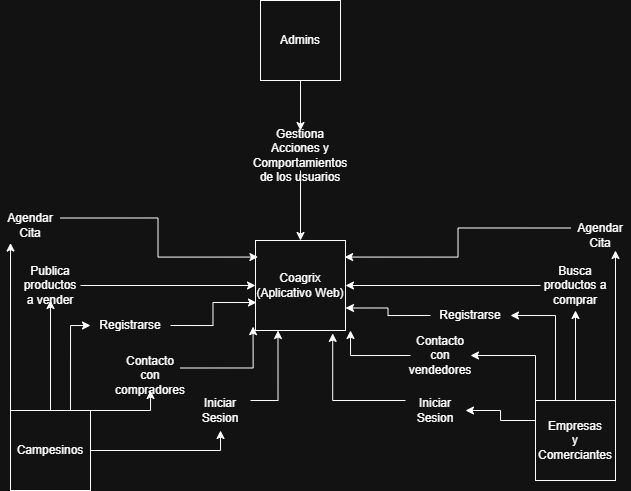

The diagram above was exported from draw.io. Its source (the exported page's mxGraphModel, read from the mxfile embedded in the PNG):
<mxGraphModel dx="1047" dy="556" grid="1" gridSize="10" guides="1" tooltips="1" connect="1" arrows="1" fold="1" page="1" pageScale="1" pageWidth="850" pageHeight="1100" math="0" shadow="0">
  <root>
    <mxCell id="0" />
    <mxCell id="1" parent="0" />
    <mxCell id="WB_QKXBNv8ZhzMuYvsZ9-3" parent="1" style="whiteSpace=wrap;html=1;aspect=fixed;" value="Coagrix&lt;div&gt;(Aplicativo Web)&lt;/div&gt;" vertex="1">
      <mxGeometry height="90" width="90" x="295" y="340" as="geometry" />
    </mxCell>
    <mxCell id="WB_QKXBNv8ZhzMuYvsZ9-34" edge="1" parent="1" source="WB_QKXBNv8ZhzMuYvsZ9-5" style="edgeStyle=orthogonalEdgeStyle;rounded=0;orthogonalLoop=1;jettySize=auto;html=1;exitX=0.5;exitY=0;exitDx=0;exitDy=0;entryX=0.5;entryY=1;entryDx=0;entryDy=0;" target="WB_QKXBNv8ZhzMuYvsZ9-26">
      <mxGeometry relative="1" as="geometry">
        <mxPoint x="490" y="410" as="targetPoint" />
      </mxGeometry>
    </mxCell>
    <mxCell id="7LN2cBfan0IgsS664SK_-14" edge="1" parent="1" source="WB_QKXBNv8ZhzMuYvsZ9-5" style="edgeStyle=orthogonalEdgeStyle;rounded=0;orthogonalLoop=1;jettySize=auto;html=1;exitX=0.25;exitY=0;exitDx=0;exitDy=0;entryX=1;entryY=0.5;entryDx=0;entryDy=0;" target="7LN2cBfan0IgsS664SK_-11">
      <mxGeometry relative="1" as="geometry" />
    </mxCell>
    <mxCell id="7LN2cBfan0IgsS664SK_-16" edge="1" parent="1" source="WB_QKXBNv8ZhzMuYvsZ9-5" style="edgeStyle=orthogonalEdgeStyle;rounded=0;orthogonalLoop=1;jettySize=auto;html=1;exitX=0;exitY=0;exitDx=0;exitDy=0;entryX=1;entryY=0.5;entryDx=0;entryDy=0;" target="7LN2cBfan0IgsS664SK_-22">
      <mxGeometry relative="1" as="geometry">
        <mxPoint x="510" y="470" as="targetPoint" />
      </mxGeometry>
    </mxCell>
    <mxCell id="7LN2cBfan0IgsS664SK_-46" edge="1" parent="1" source="WB_QKXBNv8ZhzMuYvsZ9-5" style="edgeStyle=orthogonalEdgeStyle;rounded=0;orthogonalLoop=1;jettySize=auto;html=1;exitX=1;exitY=0;exitDx=0;exitDy=0;entryX=0.75;entryY=1;entryDx=0;entryDy=0;" target="7LN2cBfan0IgsS664SK_-42">
      <mxGeometry relative="1" as="geometry" />
    </mxCell>
    <mxCell id="7LN2cBfan0IgsS664SK_-54" edge="1" parent="1" source="WB_QKXBNv8ZhzMuYvsZ9-5" style="edgeStyle=orthogonalEdgeStyle;rounded=0;orthogonalLoop=1;jettySize=auto;html=1;exitX=0;exitY=0.25;exitDx=0;exitDy=0;" target="7LN2cBfan0IgsS664SK_-48">
      <mxGeometry relative="1" as="geometry" />
    </mxCell>
    <mxCell id="WB_QKXBNv8ZhzMuYvsZ9-5" parent="1" style="whiteSpace=wrap;html=1;aspect=fixed;" value="Empresas&lt;div&gt;y&lt;/div&gt;&lt;div&gt;Comerciantes&lt;/div&gt;" vertex="1">
      <mxGeometry height="80" width="80" x="575" y="500" as="geometry" />
    </mxCell>
    <mxCell id="WB_QKXBNv8ZhzMuYvsZ9-41" edge="1" parent="1" source="WB_QKXBNv8ZhzMuYvsZ9-6" style="edgeStyle=orthogonalEdgeStyle;rounded=0;orthogonalLoop=1;jettySize=auto;html=1;exitX=0.5;exitY=0;exitDx=0;exitDy=0;entryX=0.5;entryY=1;entryDx=0;entryDy=0;" target="WB_QKXBNv8ZhzMuYvsZ9-25">
      <mxGeometry relative="1" as="geometry" />
    </mxCell>
    <mxCell id="7LN2cBfan0IgsS664SK_-4" edge="1" parent="1" source="WB_QKXBNv8ZhzMuYvsZ9-6" style="edgeStyle=orthogonalEdgeStyle;rounded=0;orthogonalLoop=1;jettySize=auto;html=1;exitX=0.75;exitY=0;exitDx=0;exitDy=0;entryX=0;entryY=0.5;entryDx=0;entryDy=0;" target="7LN2cBfan0IgsS664SK_-1">
      <mxGeometry relative="1" as="geometry" />
    </mxCell>
    <mxCell id="7LN2cBfan0IgsS664SK_-34" edge="1" parent="1" source="WB_QKXBNv8ZhzMuYvsZ9-6" style="edgeStyle=orthogonalEdgeStyle;rounded=0;orthogonalLoop=1;jettySize=auto;html=1;exitX=1;exitY=0;exitDx=0;exitDy=0;" target="7LN2cBfan0IgsS664SK_-32">
      <mxGeometry relative="1" as="geometry">
        <Array as="points">
          <mxPoint x="190" y="510" />
        </Array>
        <mxPoint x="200" y="510" as="targetPoint" />
      </mxGeometry>
    </mxCell>
    <mxCell id="7LN2cBfan0IgsS664SK_-50" edge="1" parent="1" source="WB_QKXBNv8ZhzMuYvsZ9-6" style="edgeStyle=orthogonalEdgeStyle;rounded=0;orthogonalLoop=1;jettySize=auto;html=1;exitX=1;exitY=0.5;exitDx=0;exitDy=0;entryX=0.5;entryY=1;entryDx=0;entryDy=0;" target="7LN2cBfan0IgsS664SK_-49">
      <mxGeometry relative="1" as="geometry" />
    </mxCell>
    <mxCell id="WB_QKXBNv8ZhzMuYvsZ9-6" parent="1" style="whiteSpace=wrap;html=1;aspect=fixed;" value="Campesinos" vertex="1">
      <mxGeometry height="80" width="80" x="50" y="510" as="geometry" />
    </mxCell>
    <mxCell id="WB_QKXBNv8ZhzMuYvsZ9-16" parent="1" style="whiteSpace=wrap;html=1;aspect=fixed;" value="Admins" vertex="1">
      <mxGeometry height="80" width="80" x="300" y="100" as="geometry" />
    </mxCell>
    <mxCell id="WB_QKXBNv8ZhzMuYvsZ9-24" parent="1" style="text;html=1;whiteSpace=wrap;strokeColor=none;fillColor=none;align=center;verticalAlign=middle;rounded=0;" value="Gestiona Acciones y Comportamientos de los usuarios" vertex="1">
      <mxGeometry height="30" width="60" x="310" y="240" as="geometry" />
    </mxCell>
    <mxCell id="WB_QKXBNv8ZhzMuYvsZ9-42" edge="1" parent="1" source="WB_QKXBNv8ZhzMuYvsZ9-25" style="edgeStyle=orthogonalEdgeStyle;rounded=0;orthogonalLoop=1;jettySize=auto;html=1;exitX=1;exitY=0.5;exitDx=0;exitDy=0;entryX=0;entryY=0.5;entryDx=0;entryDy=0;" target="WB_QKXBNv8ZhzMuYvsZ9-3">
      <mxGeometry relative="1" as="geometry" />
    </mxCell>
    <mxCell id="WB_QKXBNv8ZhzMuYvsZ9-25" parent="1" style="text;html=1;whiteSpace=wrap;strokeColor=none;fillColor=none;align=center;verticalAlign=middle;rounded=0;" value="Publica productos a vender" vertex="1">
      <mxGeometry height="30" width="60" x="60" y="370" as="geometry" />
    </mxCell>
    <mxCell id="WB_QKXBNv8ZhzMuYvsZ9-35" edge="1" parent="1" source="WB_QKXBNv8ZhzMuYvsZ9-26" style="edgeStyle=orthogonalEdgeStyle;rounded=0;orthogonalLoop=1;jettySize=auto;html=1;exitX=0;exitY=0.5;exitDx=0;exitDy=0;entryX=1;entryY=0.5;entryDx=0;entryDy=0;" target="WB_QKXBNv8ZhzMuYvsZ9-3">
      <mxGeometry relative="1" as="geometry" />
    </mxCell>
    <mxCell id="WB_QKXBNv8ZhzMuYvsZ9-26" parent="1" style="text;html=1;whiteSpace=wrap;strokeColor=none;fillColor=none;align=center;verticalAlign=middle;rounded=0;" value="Busca productos a comprar" vertex="1">
      <mxGeometry height="50" width="70" x="580" y="360" as="geometry" />
    </mxCell>
    <mxCell id="WB_QKXBNv8ZhzMuYvsZ9-37" edge="1" parent="1" source="WB_QKXBNv8ZhzMuYvsZ9-16" style="edgeStyle=orthogonalEdgeStyle;rounded=0;orthogonalLoop=1;jettySize=auto;html=1;exitX=0.5;exitY=1;exitDx=0;exitDy=0;entryX=0.5;entryY=-0.333;entryDx=0;entryDy=0;entryPerimeter=0;" target="WB_QKXBNv8ZhzMuYvsZ9-24">
      <mxGeometry relative="1" as="geometry" />
    </mxCell>
    <mxCell id="WB_QKXBNv8ZhzMuYvsZ9-39" edge="1" parent="1" source="WB_QKXBNv8ZhzMuYvsZ9-24" style="endArrow=classic;html=1;rounded=0;entryX=0.5;entryY=0;entryDx=0;entryDy=0;" target="WB_QKXBNv8ZhzMuYvsZ9-3" value="">
      <mxGeometry height="50" relative="1" width="50" as="geometry">
        <Array as="points" />
        <mxPoint x="340" y="300" as="sourcePoint" />
        <mxPoint x="365" y="260" as="targetPoint" />
      </mxGeometry>
    </mxCell>
    <mxCell id="7LN2cBfan0IgsS664SK_-1" parent="1" style="text;html=1;whiteSpace=wrap;strokeColor=none;fillColor=none;align=center;verticalAlign=middle;rounded=0;autosize=1;resizable=0;" value="Registrarse" vertex="1">
      <mxGeometry height="30" width="80" x="130" y="410" as="geometry" />
    </mxCell>
    <mxCell id="7LN2cBfan0IgsS664SK_-5" edge="1" parent="1" source="7LN2cBfan0IgsS664SK_-1" style="edgeStyle=orthogonalEdgeStyle;rounded=0;orthogonalLoop=1;jettySize=auto;html=1;exitX=1;exitY=0.5;exitDx=0;exitDy=0;entryX=0.011;entryY=0.689;entryDx=0;entryDy=0;entryPerimeter=0;" target="WB_QKXBNv8ZhzMuYvsZ9-3">
      <mxGeometry relative="1" as="geometry" />
    </mxCell>
    <mxCell id="7LN2cBfan0IgsS664SK_-7" edge="1" parent="1" source="7LN2cBfan0IgsS664SK_-32" style="edgeStyle=orthogonalEdgeStyle;rounded=0;orthogonalLoop=1;jettySize=auto;html=1;exitX=1;exitY=0.25;exitDx=0;exitDy=0;entryX=-0.027;entryY=0.957;entryDx=0;entryDy=0;entryPerimeter=0;" target="WB_QKXBNv8ZhzMuYvsZ9-3">
      <mxGeometry relative="1" as="geometry">
        <mxPoint x="259.9399999999998" y="440" as="sourcePoint" />
      </mxGeometry>
    </mxCell>
    <mxCell id="7LN2cBfan0IgsS664SK_-15" edge="1" parent="1" source="7LN2cBfan0IgsS664SK_-11" style="edgeStyle=orthogonalEdgeStyle;rounded=0;orthogonalLoop=1;jettySize=auto;html=1;exitX=0;exitY=0.5;exitDx=0;exitDy=0;entryX=1;entryY=0.75;entryDx=0;entryDy=0;" target="WB_QKXBNv8ZhzMuYvsZ9-3">
      <mxGeometry relative="1" as="geometry" />
    </mxCell>
    <mxCell id="7LN2cBfan0IgsS664SK_-11" parent="1" style="text;html=1;whiteSpace=wrap;strokeColor=none;fillColor=none;align=center;verticalAlign=middle;rounded=0;autosize=1;resizable=0;" value="Registrarse" vertex="1">
      <mxGeometry height="30" width="80" x="470" y="400" as="geometry" />
    </mxCell>
    <mxCell id="7LN2cBfan0IgsS664SK_-18" edge="1" parent="1" source="7LN2cBfan0IgsS664SK_-22" style="edgeStyle=orthogonalEdgeStyle;rounded=0;orthogonalLoop=1;jettySize=auto;html=1;exitX=0;exitY=0.5;exitDx=0;exitDy=0;">
      <mxGeometry relative="1" as="geometry">
        <mxPoint x="430" y="440" as="sourcePoint" />
        <mxPoint x="390" y="430" as="targetPoint" />
      </mxGeometry>
    </mxCell>
    <mxCell id="7LN2cBfan0IgsS664SK_-22" parent="1" style="text;html=1;whiteSpace=wrap;strokeColor=none;fillColor=none;align=center;verticalAlign=middle;rounded=0;" value="Contacto con vendedores" vertex="1">
      <mxGeometry height="30" width="60" x="450" y="440" as="geometry" />
    </mxCell>
    <mxCell id="7LN2cBfan0IgsS664SK_-32" parent="1" style="text;html=1;whiteSpace=wrap;strokeColor=none;fillColor=none;align=center;verticalAlign=middle;rounded=0;" value="Contacto con compradores" vertex="1">
      <mxGeometry height="30" width="60" x="160" y="460" as="geometry" />
    </mxCell>
    <mxCell id="7LN2cBfan0IgsS664SK_-42" parent="1" style="text;html=1;whiteSpace=wrap;strokeColor=none;fillColor=none;align=center;verticalAlign=middle;rounded=0;" value="Agendar Cita" vertex="1">
      <mxGeometry height="30" width="60" x="610" y="320" as="geometry" />
    </mxCell>
    <mxCell id="7LN2cBfan0IgsS664SK_-43" parent="1" style="text;html=1;whiteSpace=wrap;strokeColor=none;fillColor=none;align=center;verticalAlign=middle;rounded=0;" value="Agendar Cita" vertex="1">
      <mxGeometry height="30" width="60" x="40" y="310" as="geometry" />
    </mxCell>
    <mxCell id="7LN2cBfan0IgsS664SK_-44" edge="1" parent="1" source="WB_QKXBNv8ZhzMuYvsZ9-6" style="edgeStyle=orthogonalEdgeStyle;rounded=0;orthogonalLoop=1;jettySize=auto;html=1;exitX=0;exitY=0;exitDx=0;exitDy=0;entryX=0.167;entryY=1.084;entryDx=0;entryDy=0;entryPerimeter=0;" target="7LN2cBfan0IgsS664SK_-43">
      <mxGeometry relative="1" as="geometry" />
    </mxCell>
    <mxCell id="7LN2cBfan0IgsS664SK_-45" edge="1" parent="1" source="7LN2cBfan0IgsS664SK_-43" style="edgeStyle=orthogonalEdgeStyle;rounded=0;orthogonalLoop=1;jettySize=auto;html=1;exitX=1;exitY=0.25;exitDx=0;exitDy=0;entryX=0.027;entryY=0.184;entryDx=0;entryDy=0;entryPerimeter=0;" target="WB_QKXBNv8ZhzMuYvsZ9-3">
      <mxGeometry relative="1" as="geometry" />
    </mxCell>
    <mxCell id="7LN2cBfan0IgsS664SK_-47" edge="1" parent="1" source="7LN2cBfan0IgsS664SK_-42" style="edgeStyle=orthogonalEdgeStyle;rounded=0;orthogonalLoop=1;jettySize=auto;html=1;exitX=0;exitY=0.25;exitDx=0;exitDy=0;entryX=0.99;entryY=0.184;entryDx=0;entryDy=0;entryPerimeter=0;" target="WB_QKXBNv8ZhzMuYvsZ9-3">
      <mxGeometry relative="1" as="geometry" />
    </mxCell>
    <mxCell id="7LN2cBfan0IgsS664SK_-48" parent="1" style="text;html=1;whiteSpace=wrap;strokeColor=none;fillColor=none;align=center;verticalAlign=middle;rounded=0;autosize=1;resizable=0;" value="Iniciar&lt;div&gt;Sesion&lt;/div&gt;" vertex="1">
      <mxGeometry height="40" width="60" x="445" y="490" as="geometry" />
    </mxCell>
    <mxCell id="7LN2cBfan0IgsS664SK_-51" edge="1" parent="1" source="7LN2cBfan0IgsS664SK_-49" style="edgeStyle=orthogonalEdgeStyle;rounded=0;orthogonalLoop=1;jettySize=auto;html=1;exitX=1;exitY=0.25;exitDx=0;exitDy=0;entryX=0.25;entryY=1;entryDx=0;entryDy=0;" target="WB_QKXBNv8ZhzMuYvsZ9-3">
      <mxGeometry relative="1" as="geometry" />
    </mxCell>
    <mxCell id="7LN2cBfan0IgsS664SK_-49" parent="1" style="text;html=1;whiteSpace=wrap;strokeColor=none;fillColor=none;align=center;verticalAlign=middle;rounded=0;autosize=1;resizable=0;" value="Iniciar&lt;div&gt;Sesion&lt;/div&gt;" vertex="1">
      <mxGeometry height="40" width="60" x="230" y="490" as="geometry" />
    </mxCell>
    <mxCell id="7LN2cBfan0IgsS664SK_-52" edge="1" parent="1" source="7LN2cBfan0IgsS664SK_-48" style="edgeStyle=orthogonalEdgeStyle;rounded=0;orthogonalLoop=1;jettySize=auto;html=1;exitX=0;exitY=0.25;exitDx=0;exitDy=0;entryX=0.858;entryY=1.032;entryDx=0;entryDy=0;entryPerimeter=0;" target="WB_QKXBNv8ZhzMuYvsZ9-3">
      <mxGeometry relative="1" as="geometry" />
    </mxCell>
  </root>
</mxGraphModel>